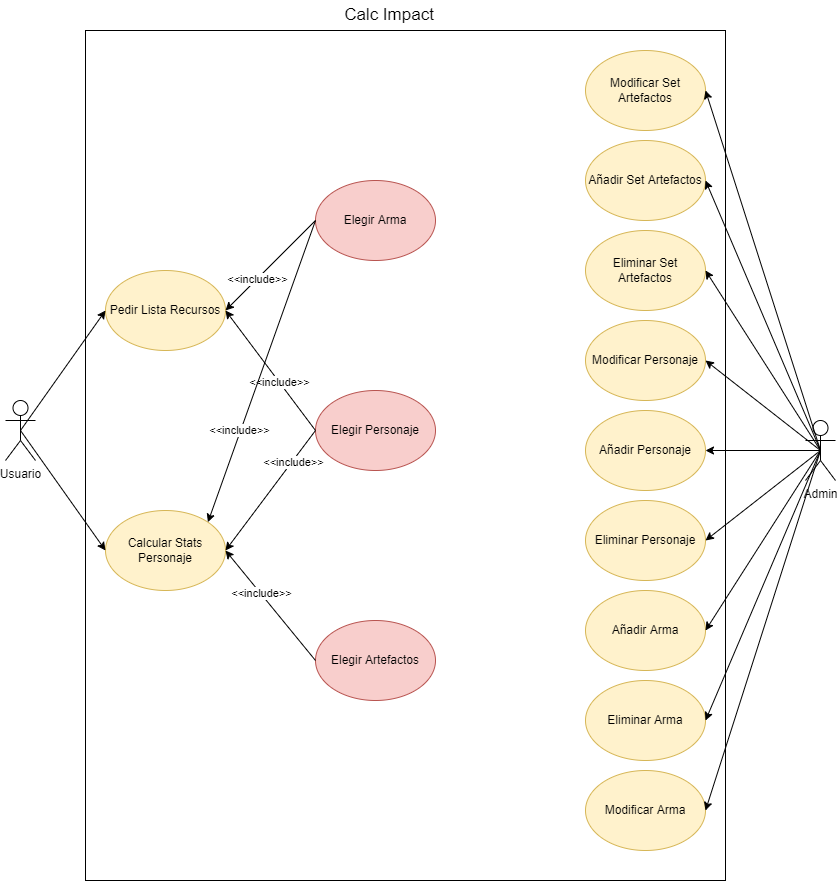

The diagram above was exported from draw.io. Its source (the exported page's mxGraphModel, read from the mxfile embedded in the PNG):
<mxGraphModel dx="1865" dy="1716" grid="1" gridSize="10" guides="1" tooltips="1" connect="1" arrows="1" fold="1" page="1" pageScale="1" pageWidth="827" pageHeight="1169" math="0" shadow="0">
  <root>
    <mxCell id="0" />
    <mxCell id="1" parent="0" />
    <mxCell id="WGo26xVyUMsWp34yiCIp-35" value="" style="rounded=0;whiteSpace=wrap;html=1;" parent="1" vertex="1">
      <mxGeometry x="60" y="-160" width="640" height="850" as="geometry" />
    </mxCell>
    <mxCell id="WGo26xVyUMsWp34yiCIp-2" value="Admin" style="shape=umlActor;verticalLabelPosition=bottom;verticalAlign=top;html=1;outlineConnect=0;" parent="1" vertex="1">
      <mxGeometry x="780" y="230" width="30" height="60" as="geometry" />
    </mxCell>
    <mxCell id="WGo26xVyUMsWp34yiCIp-3" value="Usuario" style="shape=umlActor;verticalLabelPosition=bottom;verticalAlign=top;html=1;outlineConnect=0;" parent="1" vertex="1">
      <mxGeometry x="-20" y="210" width="30" height="60" as="geometry" />
    </mxCell>
    <mxCell id="WGo26xVyUMsWp34yiCIp-4" value="Pedir Lista Recursos" style="ellipse;whiteSpace=wrap;html=1;fillColor=#fff2cc;strokeColor=#d6b656;" parent="1" vertex="1">
      <mxGeometry x="80" y="80" width="120" height="80" as="geometry" />
    </mxCell>
    <mxCell id="WGo26xVyUMsWp34yiCIp-6" value="Calcular Stats Personaje" style="ellipse;whiteSpace=wrap;html=1;fillColor=#fff2cc;strokeColor=#d6b656;" parent="1" vertex="1">
      <mxGeometry x="80" y="320" width="120" height="80" as="geometry" />
    </mxCell>
    <mxCell id="WGo26xVyUMsWp34yiCIp-25" value="Añadir Personaje" style="ellipse;whiteSpace=wrap;html=1;fillColor=#fff2cc;strokeColor=#d6b656;" parent="1" vertex="1">
      <mxGeometry x="560" y="220" width="120" height="80" as="geometry" />
    </mxCell>
    <mxCell id="WGo26xVyUMsWp34yiCIp-26" value="Eliminar Personaje" style="ellipse;whiteSpace=wrap;html=1;fillColor=#fff2cc;strokeColor=#d6b656;" parent="1" vertex="1">
      <mxGeometry x="560" y="310" width="120" height="80" as="geometry" />
    </mxCell>
    <mxCell id="WGo26xVyUMsWp34yiCIp-27" value="Modificar Personaje" style="ellipse;whiteSpace=wrap;html=1;fillColor=#fff2cc;strokeColor=#d6b656;" parent="1" vertex="1">
      <mxGeometry x="560" y="130" width="120" height="80" as="geometry" />
    </mxCell>
    <mxCell id="WGo26xVyUMsWp34yiCIp-28" value="Añadir Arma" style="ellipse;whiteSpace=wrap;html=1;fillColor=#fff2cc;strokeColor=#d6b656;" parent="1" vertex="1">
      <mxGeometry x="560" y="400" width="120" height="80" as="geometry" />
    </mxCell>
    <mxCell id="WGo26xVyUMsWp34yiCIp-29" value="Eliminar Arma" style="ellipse;whiteSpace=wrap;html=1;fillColor=#fff2cc;strokeColor=#d6b656;" parent="1" vertex="1">
      <mxGeometry x="560" y="490" width="120" height="80" as="geometry" />
    </mxCell>
    <mxCell id="WGo26xVyUMsWp34yiCIp-30" value="Modificar Arma" style="ellipse;whiteSpace=wrap;html=1;fillColor=#fff2cc;strokeColor=#d6b656;" parent="1" vertex="1">
      <mxGeometry x="560" y="580" width="120" height="80" as="geometry" />
    </mxCell>
    <mxCell id="WGo26xVyUMsWp34yiCIp-32" value="Añadir Set Artefactos" style="ellipse;whiteSpace=wrap;html=1;fillColor=#fff2cc;strokeColor=#d6b656;" parent="1" vertex="1">
      <mxGeometry x="560" y="-50" width="120" height="80" as="geometry" />
    </mxCell>
    <mxCell id="WGo26xVyUMsWp34yiCIp-33" value="Eliminar Set Artefactos" style="ellipse;whiteSpace=wrap;html=1;fillColor=#fff2cc;strokeColor=#d6b656;" parent="1" vertex="1">
      <mxGeometry x="560" y="40" width="120" height="80" as="geometry" />
    </mxCell>
    <mxCell id="WGo26xVyUMsWp34yiCIp-34" value="Modificar Set Artefactos" style="ellipse;whiteSpace=wrap;html=1;fillColor=#fff2cc;strokeColor=#d6b656;" parent="1" vertex="1">
      <mxGeometry x="560" y="-140" width="120" height="80" as="geometry" />
    </mxCell>
    <mxCell id="WGo26xVyUMsWp34yiCIp-36" value="" style="endArrow=classic;html=1;rounded=0;entryX=0;entryY=0.5;entryDx=0;entryDy=0;exitX=0.5;exitY=0.5;exitDx=0;exitDy=0;exitPerimeter=0;" parent="1" source="WGo26xVyUMsWp34yiCIp-3" target="WGo26xVyUMsWp34yiCIp-4" edge="1">
      <mxGeometry width="50" height="50" relative="1" as="geometry">
        <mxPoint x="300" y="290" as="sourcePoint" />
        <mxPoint x="350" y="240" as="targetPoint" />
      </mxGeometry>
    </mxCell>
    <mxCell id="WGo26xVyUMsWp34yiCIp-37" value="" style="endArrow=classic;html=1;rounded=0;exitX=0.5;exitY=0.5;exitDx=0;exitDy=0;exitPerimeter=0;entryX=0;entryY=0.5;entryDx=0;entryDy=0;" parent="1" source="WGo26xVyUMsWp34yiCIp-3" target="WGo26xVyUMsWp34yiCIp-6" edge="1">
      <mxGeometry width="50" height="50" relative="1" as="geometry">
        <mxPoint x="310" y="300" as="sourcePoint" />
        <mxPoint x="360" y="250" as="targetPoint" />
      </mxGeometry>
    </mxCell>
    <mxCell id="WGo26xVyUMsWp34yiCIp-38" value="" style="endArrow=classic;html=1;rounded=0;entryX=1;entryY=0.5;entryDx=0;entryDy=0;exitX=0.5;exitY=0.5;exitDx=0;exitDy=0;exitPerimeter=0;" parent="1" source="WGo26xVyUMsWp34yiCIp-2" target="WGo26xVyUMsWp34yiCIp-34" edge="1">
      <mxGeometry width="50" height="50" relative="1" as="geometry">
        <mxPoint x="320" y="310" as="sourcePoint" />
        <mxPoint x="370" y="260" as="targetPoint" />
      </mxGeometry>
    </mxCell>
    <mxCell id="WGo26xVyUMsWp34yiCIp-39" value="" style="endArrow=classic;html=1;rounded=0;entryX=1;entryY=0.5;entryDx=0;entryDy=0;exitX=0.5;exitY=0.5;exitDx=0;exitDy=0;exitPerimeter=0;" parent="1" source="WGo26xVyUMsWp34yiCIp-2" target="WGo26xVyUMsWp34yiCIp-32" edge="1">
      <mxGeometry width="50" height="50" relative="1" as="geometry">
        <mxPoint x="805" y="270" as="sourcePoint" />
        <mxPoint x="690" y="-90" as="targetPoint" />
      </mxGeometry>
    </mxCell>
    <mxCell id="WGo26xVyUMsWp34yiCIp-40" value="" style="endArrow=classic;html=1;rounded=0;entryX=1;entryY=0.5;entryDx=0;entryDy=0;exitX=0.5;exitY=0.5;exitDx=0;exitDy=0;exitPerimeter=0;" parent="1" source="WGo26xVyUMsWp34yiCIp-2" target="WGo26xVyUMsWp34yiCIp-33" edge="1">
      <mxGeometry width="50" height="50" relative="1" as="geometry">
        <mxPoint x="815" y="280" as="sourcePoint" />
        <mxPoint x="700" y="-80" as="targetPoint" />
      </mxGeometry>
    </mxCell>
    <mxCell id="WGo26xVyUMsWp34yiCIp-41" value="" style="endArrow=classic;html=1;rounded=0;entryX=1;entryY=0.5;entryDx=0;entryDy=0;exitX=0.5;exitY=0.5;exitDx=0;exitDy=0;exitPerimeter=0;" parent="1" source="WGo26xVyUMsWp34yiCIp-2" target="WGo26xVyUMsWp34yiCIp-27" edge="1">
      <mxGeometry width="50" height="50" relative="1" as="geometry">
        <mxPoint x="800" y="120" as="sourcePoint" />
        <mxPoint x="710" y="-70" as="targetPoint" />
      </mxGeometry>
    </mxCell>
    <mxCell id="WGo26xVyUMsWp34yiCIp-42" value="" style="endArrow=classic;html=1;rounded=0;entryX=1;entryY=0.5;entryDx=0;entryDy=0;exitX=0.5;exitY=0.5;exitDx=0;exitDy=0;exitPerimeter=0;" parent="1" source="WGo26xVyUMsWp34yiCIp-2" target="WGo26xVyUMsWp34yiCIp-25" edge="1">
      <mxGeometry width="50" height="50" relative="1" as="geometry">
        <mxPoint x="835" y="300" as="sourcePoint" />
        <mxPoint x="720" y="-60" as="targetPoint" />
      </mxGeometry>
    </mxCell>
    <mxCell id="WGo26xVyUMsWp34yiCIp-43" value="" style="endArrow=classic;html=1;rounded=0;entryX=1;entryY=0.5;entryDx=0;entryDy=0;exitX=0.5;exitY=0.5;exitDx=0;exitDy=0;exitPerimeter=0;" parent="1" source="WGo26xVyUMsWp34yiCIp-2" target="WGo26xVyUMsWp34yiCIp-30" edge="1">
      <mxGeometry width="50" height="50" relative="1" as="geometry">
        <mxPoint x="845" y="310" as="sourcePoint" />
        <mxPoint x="730" y="-50" as="targetPoint" />
      </mxGeometry>
    </mxCell>
    <mxCell id="WGo26xVyUMsWp34yiCIp-44" value="" style="endArrow=classic;html=1;rounded=0;entryX=1;entryY=0.5;entryDx=0;entryDy=0;exitX=0.5;exitY=0.5;exitDx=0;exitDy=0;exitPerimeter=0;" parent="1" source="WGo26xVyUMsWp34yiCIp-2" target="WGo26xVyUMsWp34yiCIp-29" edge="1">
      <mxGeometry width="50" height="50" relative="1" as="geometry">
        <mxPoint x="805" y="270" as="sourcePoint" />
        <mxPoint x="690" y="630" as="targetPoint" />
      </mxGeometry>
    </mxCell>
    <mxCell id="WGo26xVyUMsWp34yiCIp-45" value="" style="endArrow=classic;html=1;rounded=0;entryX=1;entryY=0.5;entryDx=0;entryDy=0;exitX=0.5;exitY=0.5;exitDx=0;exitDy=0;exitPerimeter=0;" parent="1" source="WGo26xVyUMsWp34yiCIp-2" target="WGo26xVyUMsWp34yiCIp-28" edge="1">
      <mxGeometry width="50" height="50" relative="1" as="geometry">
        <mxPoint x="815" y="280" as="sourcePoint" />
        <mxPoint x="700" y="640" as="targetPoint" />
      </mxGeometry>
    </mxCell>
    <mxCell id="WGo26xVyUMsWp34yiCIp-46" value="" style="endArrow=classic;html=1;rounded=0;entryX=1;entryY=0.5;entryDx=0;entryDy=0;exitX=0.5;exitY=0.5;exitDx=0;exitDy=0;exitPerimeter=0;" parent="1" source="WGo26xVyUMsWp34yiCIp-2" target="WGo26xVyUMsWp34yiCIp-26" edge="1">
      <mxGeometry width="50" height="50" relative="1" as="geometry">
        <mxPoint x="825" y="290" as="sourcePoint" />
        <mxPoint x="710" y="650" as="targetPoint" />
      </mxGeometry>
    </mxCell>
    <mxCell id="WGo26xVyUMsWp34yiCIp-49" value="Elegir Personaje&lt;span style=&quot;color: rgba(0 , 0 , 0 , 0) ; font-family: monospace ; font-size: 0px&quot;&gt;%3CmxGraphModel%3E%3Croot%3E%3CmxCell%20id%3D%220%22%2F%3E%3CmxCell%20id%3D%221%22%20parent%3D%220%22%2F%3E%3CmxCell%20id%3D%222%22%20value%3D%22Calcular%20Stats%20Personaje%22%20style%3D%22ellipse%3BwhiteSpace%3Dwrap%3Bhtml%3D1%3BfillColor%3D%23fff2cc%3BstrokeColor%3D%23d6b656%3B%22%20vertex%3D%221%22%20parent%3D%221%22%3E%3CmxGeometry%20x%3D%2280%22%20y%3D%22320%22%20width%3D%22120%22%20height%3D%2280%22%20as%3D%22geometry%22%2F%3E%3C%2FmxCell%3E%3C%2Froot%3E%3C%2FmxGraphModel%3E&lt;/span&gt;" style="ellipse;whiteSpace=wrap;html=1;fillColor=#f8cecc;strokeColor=#b85450;" parent="1" vertex="1">
      <mxGeometry x="290" y="200" width="120" height="80" as="geometry" />
    </mxCell>
    <mxCell id="WGo26xVyUMsWp34yiCIp-50" value="Elegir Arma&lt;span style=&quot;color: rgba(0 , 0 , 0 , 0) ; font-family: monospace ; font-size: 0px&quot;&gt;%3CmxGraphModel%3E%3Croot%3E%3CmxCell%20id%3D%220%22%2F%3E%3CmxCell%20id%3D%221%22%20parent%3D%220%22%2F%3E%3CmxCell%20id%3D%222%22%20value%3D%22Calcular%20Stats%20Personaje%22%20style%3D%22ellipse%3BwhiteSpace%3Dwrap%3Bhtml%3D1%3BfillColor%3D%23fff2cc%3BstrokeColor%3D%23d6b656%3B%22%20vertex%3D%221%22%20parent%3D%221%22%3E%3CmxGeometry%20x%3D%2280%22%20y%3D%22320%22%20width%3D%22120%22%20height%3D%2280%22%20as%3D%22geometry%22%2F%3E%3C%2FmxCell%3E%3C%2Froot%3E%3C%2FmxGraphM&lt;/span&gt;" style="ellipse;whiteSpace=wrap;html=1;fillColor=#f8cecc;strokeColor=#b85450;" parent="1" vertex="1">
      <mxGeometry x="290" y="-10" width="120" height="80" as="geometry" />
    </mxCell>
    <mxCell id="WGo26xVyUMsWp34yiCIp-51" value="Elegir Artefactos&lt;span style=&quot;color: rgba(0 , 0 , 0 , 0) ; font-family: monospace ; font-size: 0px&quot;&gt;%3CmxGraphModel%3E%3Croot%3E%3CmxCell%20id%3D%220%22%2F%3E%3CmxCell%20id%3D%221%22%20parent%3D%220%22%2F%3E%3CmxCell%20id%3D%222%22%20value%3D%22Calcular%20Stats%20Personaje%22%20style%3D%22ellipse%3BwhiteSpace%3Dwrap%3Bhtml%3D1%3BfillColor%3D%23fff2cc%3BstrokeColor%3D%23d6b656%3B%22%20vertex%3D%221%22%20parent%3D%221%22%3E%3CmxGeometry%20x%3D%2280%22%20y%3D%22320%22%20width%3D%22120%22%20height%3D%2280%22%20as%3D%22geometry%22%2F%3E%3C%2FmxCell%3E%3C%2Froot%3E%3C%2FmxGraphModel&lt;/span&gt;" style="ellipse;whiteSpace=wrap;html=1;fillColor=#f8cecc;strokeColor=#b85450;" parent="1" vertex="1">
      <mxGeometry x="290" y="430" width="120" height="80" as="geometry" />
    </mxCell>
    <mxCell id="WGo26xVyUMsWp34yiCIp-52" value="" style="endArrow=classic;html=1;rounded=0;entryX=1;entryY=0.5;entryDx=0;entryDy=0;exitX=0;exitY=0.5;exitDx=0;exitDy=0;" parent="1" source="WGo26xVyUMsWp34yiCIp-50" target="WGo26xVyUMsWp34yiCIp-4" edge="1">
      <mxGeometry width="50" height="50" relative="1" as="geometry">
        <mxPoint x="170" y="300" as="sourcePoint" />
        <mxPoint x="220" y="250" as="targetPoint" />
      </mxGeometry>
    </mxCell>
    <mxCell id="AOsQXnCF2K3JJOTbRoAA-1" value="&amp;lt;&amp;lt;include&amp;gt;&amp;gt;" style="edgeLabel;html=1;align=center;verticalAlign=middle;resizable=0;points=[];" vertex="1" connectable="0" parent="WGo26xVyUMsWp34yiCIp-52">
      <mxGeometry x="0.3111" relative="1" as="geometry">
        <mxPoint as="offset" />
      </mxGeometry>
    </mxCell>
    <mxCell id="WGo26xVyUMsWp34yiCIp-53" value="" style="endArrow=classic;html=1;rounded=0;entryX=1;entryY=0.5;entryDx=0;entryDy=0;exitX=0;exitY=0.5;exitDx=0;exitDy=0;" parent="1" source="WGo26xVyUMsWp34yiCIp-49" target="WGo26xVyUMsWp34yiCIp-4" edge="1">
      <mxGeometry width="50" height="50" relative="1" as="geometry">
        <mxPoint x="300" y="40" as="sourcePoint" />
        <mxPoint x="210" y="130" as="targetPoint" />
      </mxGeometry>
    </mxCell>
    <mxCell id="AOsQXnCF2K3JJOTbRoAA-3" value="&amp;lt;&amp;lt;include&amp;gt;&amp;gt;" style="edgeLabel;html=1;align=center;verticalAlign=middle;resizable=0;points=[];" vertex="1" connectable="0" parent="WGo26xVyUMsWp34yiCIp-53">
      <mxGeometry x="-0.1813" relative="1" as="geometry">
        <mxPoint as="offset" />
      </mxGeometry>
    </mxCell>
    <mxCell id="WGo26xVyUMsWp34yiCIp-54" value="" style="endArrow=classic;html=1;rounded=0;entryX=1;entryY=0;entryDx=0;entryDy=0;exitX=0;exitY=0.5;exitDx=0;exitDy=0;" parent="1" source="WGo26xVyUMsWp34yiCIp-50" target="WGo26xVyUMsWp34yiCIp-6" edge="1">
      <mxGeometry width="50" height="50" relative="1" as="geometry">
        <mxPoint x="310" y="50" as="sourcePoint" />
        <mxPoint x="220" y="140" as="targetPoint" />
      </mxGeometry>
    </mxCell>
    <mxCell id="AOsQXnCF2K3JJOTbRoAA-2" value="&amp;lt;&amp;lt;include&amp;gt;&amp;gt;" style="edgeLabel;html=1;align=center;verticalAlign=middle;resizable=0;points=[];" vertex="1" connectable="0" parent="WGo26xVyUMsWp34yiCIp-54">
      <mxGeometry x="0.3906" y="-2" relative="1" as="geometry">
        <mxPoint as="offset" />
      </mxGeometry>
    </mxCell>
    <mxCell id="WGo26xVyUMsWp34yiCIp-55" value="" style="endArrow=classic;html=1;rounded=0;entryX=1;entryY=0.5;entryDx=0;entryDy=0;exitX=0;exitY=0.5;exitDx=0;exitDy=0;" parent="1" source="WGo26xVyUMsWp34yiCIp-49" target="WGo26xVyUMsWp34yiCIp-6" edge="1">
      <mxGeometry width="50" height="50" relative="1" as="geometry">
        <mxPoint x="320" y="60" as="sourcePoint" />
        <mxPoint x="230" y="150" as="targetPoint" />
      </mxGeometry>
    </mxCell>
    <mxCell id="AOsQXnCF2K3JJOTbRoAA-4" value="&amp;lt;&amp;lt;include&amp;gt;&amp;gt;" style="edgeLabel;html=1;align=center;verticalAlign=middle;resizable=0;points=[];" vertex="1" connectable="0" parent="WGo26xVyUMsWp34yiCIp-55">
      <mxGeometry x="-0.4747" y="1" relative="1" as="geometry">
        <mxPoint as="offset" />
      </mxGeometry>
    </mxCell>
    <mxCell id="WGo26xVyUMsWp34yiCIp-56" value="" style="endArrow=classic;html=1;rounded=0;entryX=1;entryY=0.5;entryDx=0;entryDy=0;exitX=0;exitY=0.5;exitDx=0;exitDy=0;" parent="1" source="WGo26xVyUMsWp34yiCIp-51" target="WGo26xVyUMsWp34yiCIp-6" edge="1">
      <mxGeometry width="50" height="50" relative="1" as="geometry">
        <mxPoint x="330" y="70" as="sourcePoint" />
        <mxPoint x="240" y="160" as="targetPoint" />
      </mxGeometry>
    </mxCell>
    <mxCell id="AOsQXnCF2K3JJOTbRoAA-5" value="&amp;lt;&amp;lt;include&amp;gt;&amp;gt;" style="edgeLabel;html=1;align=center;verticalAlign=middle;resizable=0;points=[];" vertex="1" connectable="0" parent="WGo26xVyUMsWp34yiCIp-56">
      <mxGeometry x="0.2218" y="-1" relative="1" as="geometry">
        <mxPoint as="offset" />
      </mxGeometry>
    </mxCell>
    <mxCell id="WGo26xVyUMsWp34yiCIp-58" value="&lt;font style=&quot;font-size: 17px&quot;&gt;Calc Impact&lt;/font&gt;" style="text;html=1;strokeColor=none;fillColor=none;align=center;verticalAlign=middle;whiteSpace=wrap;rounded=0;" parent="1" vertex="1">
      <mxGeometry x="314" y="-190" width="100" height="30" as="geometry" />
    </mxCell>
  </root>
</mxGraphModel>